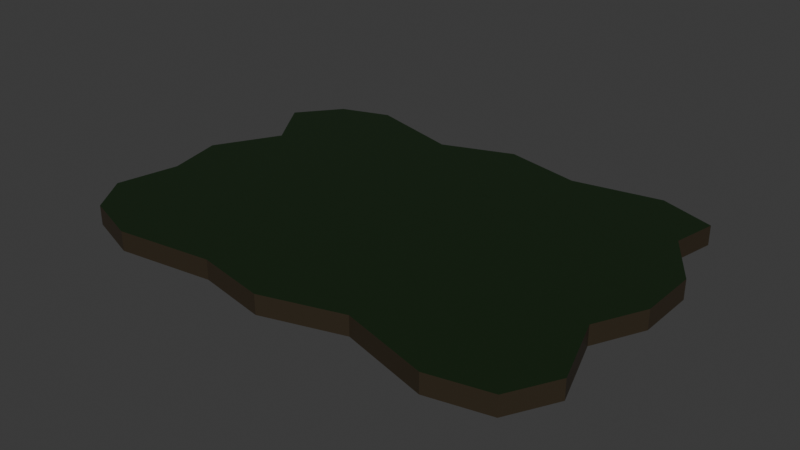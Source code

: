# Source: Escenario.blend  (saved by Blender 4.0.36; exported with 4.5.12 LTS)
import bpy
from mathutils import Matrix  # noqa: F401  (used for matrix-valued properties, if any)

bpy.ops.wm.read_factory_settings(use_empty=True)
scene = bpy.context.scene
scene.name = 'Scene'

# ---- collections
col_collection = bpy.data.collections.new('Collection'); scene.collection.children.link(col_collection)

# ---- materials (node trees are filled in below, after node groups)
mat_material_005 = bpy.data.materials.new('Material.005')
mat_material_005.use_transparent_shadow = False
mat_material_006 = bpy.data.materials.new('Material.006')
mat_material_006.use_transparent_shadow = False

# ---- material node trees
mat_material_005.use_nodes = True; mat_material_005.node_tree.nodes.clear()
_N = mat_material_005.node_tree.nodes; _L = mat_material_005.node_tree.links
n0 = _N.new('ShaderNodeBsdfPrincipled'); n0.name = 'Principled BSDF'; n0.location = (10, 300)
n0.inputs[0].default_value = (0.035, 0.02509, 0.01358, 1.0)
n0.inputs[3].default_value = 1.45
n1 = _N.new('ShaderNodeOutputMaterial'); n1.name = 'Material Output'; n1.location = (300, 300)
_L.new(n0.outputs[0], n1.inputs[0])
n1.is_active_output = True
mat_material_006.use_nodes = True; mat_material_006.node_tree.nodes.clear()
_N = mat_material_006.node_tree.nodes; _L = mat_material_006.node_tree.links
n0 = _N.new('ShaderNodeBsdfPrincipled'); n0.name = 'Principled BSDF'; n0.location = (10, 300)
n0.inputs[0].default_value = (0.007625, 0.02132, 0.005738, 1.0)
n0.inputs[3].default_value = 1.45
n1 = _N.new('ShaderNodeOutputMaterial'); n1.name = 'Material Output'; n1.location = (300, 300)
_L.new(n0.outputs[0], n1.inputs[0])
n1.is_active_output = True

# ---- world
world_world = bpy.data.worlds.new('World'); scene.world = world_world
world_world.use_nodes = True; world_world.node_tree.nodes.clear()
_N = world_world.node_tree.nodes; _L = world_world.node_tree.links
n0 = _N.new('ShaderNodeOutputWorld'); n0.name = 'World Output'; n0.location = (300, 300)
n1 = _N.new('ShaderNodeBackground'); n1.name = 'Background'; n1.location = (10, 300)
n1.inputs[0].default_value = (0.05088, 0.05088, 0.05088, 1.0)
_L.new(n1.outputs[0], n0.inputs[0])
n0.is_active_output = True
world_world.color = (0.05088, 0.05088, 0.05088)
world_world.use_sun_shadow = False
world_world.sun_shadow_jitter_overblur = 0.0

# ---- meshes
me_plane = bpy.data.meshes.new('Plane')
me_plane.from_pydata([(-0.8916, -0.8916, 0.0), (0.9003, -0.9252, 0.0), (-0.865, 0.9036, 0.0), (0.8916, 0.8916, 0.0), (-0.6667, -1.0, 0.0), (-0.2835, -0.9252, 0.0), (2.98e-08, -1.0, 0.0), (0.314, -0.865, 0.0), (0.6667, -1.0, 0.0), (0.6667, 1.0, 0.0), (0.314, 0.9036, 0.0), (-2.98e-08, 1.0, 0.0), (-0.2835, 0.8504, 0.0), (-0.6667, 1.0, 0.0), (-1.0, 0.6667, 0.0), (-0.8569, 0.3572, 0.0), (-1.0, -2.98e-08, 0.0), (-0.9482, -0.3202, 0.0), (-1.0, -0.6667, 0.0), (1.0, -0.6667, 0.0), (0.9036, -0.2755, 0.0), (1.0, 2.98e-08, 0.0), (1.0, 0.3333, 0.0), (0.8569, 0.6428, 0.0), (-0.6667, -0.6667, 0.0), (-0.6667, -0.3333, 0.0), (-0.6667, 2.98e-08, 0.0), (-0.6667, 0.3333, 0.0), (-0.6667, 0.6667, 0.0), (-0.3333, -0.6667, 0.0), (-0.3333, -0.3333, 0.0), (-0.3333, 2.98e-08, 0.0), (-0.3333, 0.3333, 0.0), (-0.3333, 0.6667, 0.0), (1.987e-08, -0.6667, 0.0), (9.934e-09, -0.3333, 0.0), (-8.882e-16, 2.98e-08, 0.0), (-9.934e-09, 0.3333, 0.0), (-1.987e-08, 0.6667, 0.0), (0.3333, -0.6667, 0.0), (0.3333, -0.3333, 0.0), (0.3333, 2.98e-08, 0.0), (0.3333, 0.3333, 0.0), (0.3333, 0.6667, 0.0), (0.6667, -0.6667, 0.0), (0.6667, -0.3333, 0.0), (0.6667, 2.98e-08, 0.0), (0.6667, 0.3333, 0.0), (0.6667, 0.6667, 0.0), (-1.0, -0.6667, 0.3175), (-0.8916, -0.8916, 0.3175), (0.6667, -1.0, 0.3175), (0.9003, -0.9252, 0.3175), (0.8569, 0.6428, 0.3175), (0.8916, 0.8916, 0.3175), (-0.6667, 1.0, 0.3175), (-0.865, 0.9036, 0.3175), (-0.6667, -1.0, 0.3175), (-0.2835, -0.9252, 0.3175), (2.98e-08, -1.0, 0.3175), (0.314, -0.865, 0.3175), (0.6667, 1.0, 0.3175), (0.314, 0.9036, 0.3175), (-2.98e-08, 1.0, 0.3175), (-0.2835, 0.8504, 0.3175), (-0.6667, 0.6667, 0.3175), (-0.3333, 0.6667, 0.3175), (-1.987e-08, 0.6667, 0.3175), (0.3333, 0.6667, 0.3175), (0.6667, 0.6667, 0.3175), (-1.0, 0.6667, 0.3175), (-0.8569, 0.3572, 0.3175), (-1.0, -2.98e-08, 0.3175), (-0.9482, -0.3202, 0.3175), (1.0, -0.6667, 0.3175), (0.9036, -0.2755, 0.3175), (1.0, 2.98e-08, 0.3175), (1.0, 0.3333, 0.3175), (-0.6667, -0.6667, 0.3175), (-0.6667, -0.3333, 0.3175), (-0.6667, 2.98e-08, 0.3175), (-0.6667, 0.3333, 0.3175), (-0.3333, -0.6667, 0.3175), (-0.3333, -0.3333, 0.3175), (-0.3333, 2.98e-08, 0.3175), (-0.3333, 0.3333, 0.3175), (1.987e-08, -0.6667, 0.3175), (9.934e-09, -0.3333, 0.3175), (-8.882e-16, 2.98e-08, 0.3175), (-9.934e-09, 0.3333, 0.3175), (0.3333, -0.6667, 0.3175), (0.3333, -0.3333, 0.3175), (0.3333, 2.98e-08, 0.3175), (0.3333, 0.3333, 0.3175), (0.6667, -0.6667, 0.3175), (0.6667, -0.3333, 0.3175), (0.6667, 2.98e-08, 0.3175), (0.6667, 0.3333, 0.3175)], [], [(48, 9, 3, 23), (14, 2, 13, 28), (28, 13, 12, 33), (33, 12, 11, 38), (38, 11, 10, 43), (43, 10, 9, 48), (7, 39, 44, 8), (39, 40, 45, 44), (40, 41, 46, 45), (41, 42, 47, 46), (42, 43, 48, 47), (6, 34, 39, 7), (34, 35, 40, 39), (35, 36, 41, 40), (36, 37, 42, 41), (37, 38, 43, 42), (5, 29, 34, 6), (29, 30, 35, 34), (30, 31, 36, 35), (31, 32, 37, 36), (32, 33, 38, 37), (4, 24, 29, 5), (24, 25, 30, 29), (25, 26, 31, 30), (26, 27, 32, 31), (27, 28, 33, 32), (0, 18, 24, 4), (18, 17, 25, 24), (17, 16, 26, 25), (16, 15, 27, 26), (15, 14, 28, 27), (8, 44, 19, 1), (44, 45, 20, 19), (45, 46, 21, 20), (46, 47, 22, 21), (47, 48, 23, 22), (69, 53, 54, 61), (70, 65, 55, 56), (65, 66, 64, 55), (66, 67, 63, 64), (67, 68, 62, 63), (68, 69, 61, 62), (60, 51, 94, 90), (90, 94, 95, 91), (91, 95, 96, 92), (92, 96, 97, 93), (93, 97, 69, 68), (59, 60, 90, 86), (86, 90, 91, 87), (87, 91, 92, 88), (88, 92, 93, 89), (89, 93, 68, 67), (58, 59, 86, 82), (82, 86, 87, 83), (83, 87, 88, 84), (84, 88, 89, 85), (85, 89, 67, 66), (57, 58, 82, 78), (78, 82, 83, 79), (79, 83, 84, 80), (80, 84, 85, 81), (81, 85, 66, 65), (50, 57, 78, 49), (49, 78, 79, 73), (73, 79, 80, 72), (72, 80, 81, 71), (71, 81, 65, 70), (51, 52, 74, 94), (94, 74, 75, 95), (95, 75, 76, 96), (96, 76, 77, 97), (97, 77, 53, 69), (11, 12, 64, 63), (21, 22, 77, 76), (4, 5, 58, 57), (14, 15, 71, 70), (12, 13, 55, 64), (22, 23, 53, 77), (5, 6, 59, 58), (15, 16, 72, 71), (6, 7, 60, 59), (16, 17, 73, 72), (18, 0, 50, 49), (7, 8, 51, 60), (17, 18, 49, 73), (8, 1, 52, 51), (3, 9, 61, 54), (1, 19, 74, 52), (23, 3, 54, 53), (9, 10, 62, 61), (19, 20, 75, 74), (13, 2, 56, 55), (10, 11, 63, 62), (20, 21, 76, 75), (0, 4, 57, 50), (2, 14, 70, 56)])
me_plane.polygons.foreach_set('material_index', [0, 0, 0, 0, 0, 0, 0, 0, 0, 0, 0, 0, 0, 0, 0, 0, 0, 0, 0, 0, 0, 0, 0, 0, 0, 0, 0, 0, 0, 0, 0, 0, 0, 0, 0, 0, 1, 1, 1, 1, 1, 1, 1, 1, 1, 1, 1, 1, 1, 1, 1, 1, 1, 1, 1, 1, 1, 1, 1, 1, 1, 1, 1, 1, 1, 1, 1, 1, 1, 1, 1, 1, 0, 0, 0, 0, 0, 0, 0, 0, 0, 0, 0, 0, 0, 0, 0, 0, 0, 0, 0, 0, 0, 0, 0, 0])
_uv = me_plane.uv_layers.new(name='UVMap')
_uv.uv.foreach_set('vector', [0.8333, 0.8333, 0.8333, 1.0, 1.0, 1.0, 1.0, 0.8333, 0.0, 0.8333, 0.0, 1.0, 0.1667, 1.0, 0.1667, 0.8333, 0.1667, 0.8333, 0.1667, 1.0, 0.3333, 1.0, 0.3333, 0.8333, 0.3333, 0.8333, 0.3333, 1.0, 0.5, 1.0, 0.5, 0.8333, 0.5, 0.8333, 0.5, 1.0, 0.6667, 1.0, 0.6667, 0.8333, 0.6667, 0.8333, 0.6667, 1.0, 0.8333, 1.0, 0.8333, 0.8333, 0.6667, 0.0, 0.6667, 0.1667, 0.8333, 0.1667, 0.8333, 0.0, 0.6667, 0.1667, 0.6667, 0.3333, 0.8333, 0.3333, 0.8333, 0.1667, 0.6667, 0.3333, 0.6667, 0.5, 0.8333, 0.5, 0.8333, 0.3333, 0.6667, 0.5, 0.6667, 0.6667, 0.8333, 0.6667, 0.8333, 0.5, 0.6667, 0.6667, 0.6667, 0.8333, 0.8333, 0.8333, 0.8333, 0.6667, 0.5, 0.0, 0.5, 0.1667, 0.6667, 0.1667, 0.6667, 0.0, 0.5, 0.1667, 0.5, 0.3333, 0.6667, 0.3333, 0.6667, 0.1667, 0.5, 0.3333, 0.5, 0.5, 0.6667, 0.5, 0.6667, 0.3333, 0.5, 0.5, 0.5, 0.6667, 0.6667, 0.6667, 0.6667, 0.5, 0.5, 0.6667, 0.5, 0.8333, 0.6667, 0.8333, 0.6667, 0.6667, 0.3333, 0.0, 0.3333, 0.1667, 0.5, 0.1667, 0.5, 0.0, 0.3333, 0.1667, 0.3333, 0.3333, 0.5, 0.3333, 0.5, 0.1667, 0.3333, 0.3333, 0.3333, 0.5, 0.5, 0.5, 0.5, 0.3333, 0.3333, 0.5, 0.3333, 0.6667, 0.5, 0.6667, 0.5, 0.5, 0.3333, 0.6667, 0.3333, 0.8333, 0.5, 0.8333, 0.5, 0.6667, 0.1667, 0.0, 0.1667, 0.1667, 0.3333, 0.1667, 0.3333, 0.0, 0.1667, 0.1667, 0.1667, 0.3333, 0.3333, 0.3333, 0.3333, 0.1667, 0.1667, 0.3333, 0.1667, 0.5, 0.3333, 0.5, 0.3333, 0.3333, 0.1667, 0.5, 0.1667, 0.6667, 0.3333, 0.6667, 0.3333, 0.5, 0.1667, 0.6667, 0.1667, 0.8333, 0.3333, 0.8333, 0.3333, 0.6667, 0.0, 0.0, 0.0, 0.1667, 0.1667, 0.1667, 0.1667, 0.0, 0.0, 0.1667, 0.0, 0.3333, 0.1667, 0.3333, 0.1667, 0.1667, 0.0, 0.3333, 0.0, 0.5, 0.1667, 0.5, 0.1667, 0.3333, 0.0, 0.5, 0.0, 0.6667, 0.1667, 0.6667, 0.1667, 0.5, 0.0, 0.6667, 0.0, 0.8333, 0.1667, 0.8333, 0.1667, 0.6667, 0.8333, 0.0, 0.8333, 0.1667, 1.0, 0.1667, 1.0, 0.0, 0.8333, 0.1667, 0.8333, 0.3333, 1.0, 0.3333, 1.0, 0.1667, 0.8333, 0.3333, 0.8333, 0.5, 1.0, 0.5, 1.0, 0.3333, 0.8333, 0.5, 0.8333, 0.6667, 1.0, 0.6667, 1.0, 0.5, 0.8333, 0.6667, 0.8333, 0.8333, 1.0, 0.8333, 1.0, 0.6667, 0.8333, 0.8333, 1.0, 0.8333, 1.0, 1.0, 0.8333, 1.0, 0.0, 0.8333, 0.1667, 0.8333, 0.1667, 1.0, 0.0, 1.0, 0.1667, 0.8333, 0.3333, 0.8333, 0.3333, 1.0, 0.1667, 1.0, 0.3333, 0.8333, 0.5, 0.8333, 0.5, 1.0, 0.3333, 1.0, 0.5, 0.8333, 0.6667, 0.8333, 0.6667, 1.0, 0.5, 1.0, 0.6667, 0.8333, 0.8333, 0.8333, 0.8333, 1.0, 0.6667, 1.0, 0.6667, 0.0, 0.8333, 0.0, 0.8333, 0.1667, 0.6667, 0.1667, 0.6667, 0.1667, 0.8333, 0.1667, 0.8333, 0.3333, 0.6667, 0.3333, 0.6667, 0.3333, 0.8333, 0.3333, 0.8333, 0.5, 0.6667, 0.5, 0.6667, 0.5, 0.8333, 0.5, 0.8333, 0.6667, 0.6667, 0.6667, 0.6667, 0.6667, 0.8333, 0.6667, 0.8333, 0.8333, 0.6667, 0.8333, 0.5, 0.0, 0.6667, 0.0, 0.6667, 0.1667, 0.5, 0.1667, 0.5, 0.1667, 0.6667, 0.1667, 0.6667, 0.3333, 0.5, 0.3333, 0.5, 0.3333, 0.6667, 0.3333, 0.6667, 0.5, 0.5, 0.5, 0.5, 0.5, 0.6667, 0.5, 0.6667, 0.6667, 0.5, 0.6667, 0.5, 0.6667, 0.6667, 0.6667, 0.6667, 0.8333, 0.5, 0.8333, 0.3333, 0.0, 0.5, 0.0, 0.5, 0.1667, 0.3333, 0.1667, 0.3333, 0.1667, 0.5, 0.1667, 0.5, 0.3333, 0.3333, 0.3333, 0.3333, 0.3333, 0.5, 0.3333, 0.5, 0.5, 0.3333, 0.5, 0.3333, 0.5, 0.5, 0.5, 0.5, 0.6667, 0.3333, 0.6667, 0.3333, 0.6667, 0.5, 0.6667, 0.5, 0.8333, 0.3333, 0.8333, 0.1667, 0.0, 0.3333, 0.0, 0.3333, 0.1667, 0.1667, 0.1667, 0.1667, 0.1667, 0.3333, 0.1667, 0.3333, 0.3333, 0.1667, 0.3333, 0.1667, 0.3333, 0.3333, 0.3333, 0.3333, 0.5, 0.1667, 0.5, 0.1667, 0.5, 0.3333, 0.5, 0.3333, 0.6667, 0.1667, 0.6667, 0.1667, 0.6667, 0.3333, 0.6667, 0.3333, 0.8333, 0.1667, 0.8333, 0.0, 0.0, 0.1667, 0.0, 0.1667, 0.1667, 0.0, 0.1667, 0.0, 0.1667, 0.1667, 0.1667, 0.1667, 0.3333, 0.0, 0.3333, 0.0, 0.3333, 0.1667, 0.3333, 0.1667, 0.5, 0.0, 0.5, 0.0, 0.5, 0.1667, 0.5, 0.1667, 0.6667, 0.0, 0.6667, 0.0, 0.6667, 0.1667, 0.6667, 0.1667, 0.8333, 0.0, 0.8333, 0.8333, 0.0, 1.0, 0.0, 1.0, 0.1667, 0.8333, 0.1667, 0.8333, 0.1667, 1.0, 0.1667, 1.0, 0.3333, 0.8333, 0.3333, 0.8333, 0.3333, 1.0, 0.3333, 1.0, 0.5, 0.8333, 0.5, 0.8333, 0.5, 1.0, 0.5, 1.0, 0.6667, 0.8333, 0.6667, 0.8333, 0.6667, 1.0, 0.6667, 1.0, 0.8333, 0.8333, 0.8333, 0.5, 1.0, 0.3333, 1.0, 0.3333, 1.0, 0.5, 1.0, 1.0, 0.5, 1.0, 0.6667, 1.0, 0.6667, 1.0, 0.5, 0.1667, 0.0, 0.3333, 0.0, 0.3333, 0.0, 0.1667, 0.0, 0.0, 0.8333, 0.0, 0.6667, 0.0, 0.6667, 0.0, 0.8333, 0.3333, 1.0, 0.1667, 1.0, 0.1667, 1.0, 0.3333, 1.0, 1.0, 0.6667, 1.0, 0.8333, 1.0, 0.8333, 1.0, 0.6667, 0.3333, 0.0, 0.5, 0.0, 0.5, 0.0, 0.3333, 0.0, 0.0, 0.6667, 0.0, 0.5, 0.0, 0.5, 0.0, 0.6667, 0.5, 0.0, 0.6667, 0.0, 0.6667, 0.0, 0.5, 0.0, 0.0, 0.5, 0.0, 0.3333, 0.0, 0.3333, 0.0, 0.5, 0.0, 0.1667, 0.0, 0.0, 0.0, 0.0, 0.0, 0.1667, 0.6667, 0.0, 0.8333, 0.0, 0.8333, 0.0, 0.6667, 0.0, 0.0, 0.3333, 0.0, 0.1667, 0.0, 0.1667, 0.0, 0.3333, 0.8333, 0.0, 1.0, 0.0, 1.0, 0.0, 0.8333, 0.0, 1.0, 1.0, 0.8333, 1.0, 0.8333, 1.0, 1.0, 1.0, 1.0, 0.0, 1.0, 0.1667, 1.0, 0.1667, 1.0, 0.0, 1.0, 0.8333, 1.0, 1.0, 1.0, 1.0, 1.0, 0.8333, 0.8333, 1.0, 0.6667, 1.0, 0.6667, 1.0, 0.8333, 1.0, 1.0, 0.1667, 1.0, 0.3333, 1.0, 0.3333, 1.0, 0.1667, 0.1667, 1.0, 0.0, 1.0, 0.0, 1.0, 0.1667, 1.0, 0.6667, 1.0, 0.5, 1.0, 0.5, 1.0, 0.6667, 1.0, 1.0, 0.3333, 1.0, 0.5, 1.0, 0.5, 1.0, 0.3333, 0.0, 0.0, 0.1667, 0.0, 0.1667, 0.0, 0.0, 0.0, 0.0, 1.0, 0.0, 0.8333, 0.0, 0.8333, 0.0, 1.0])
me_plane.materials.append(mat_material_005)
me_plane.materials.append(mat_material_006)
me_plane.update()

# ---- objects
ob_terreno = bpy.data.objects.new('terreno', me_plane)

# ---- transforms, parenting, visibility, modifiers, constraints
ob_terreno.location = (0.0, 0.0, 0.0)
ob_terreno.scale = (189.5, 135.7, 46.29)

# ---- collection membership
col_collection.objects.link(ob_terreno)

# ---- scene / render settings (as saved in the file)
scene.frame_start = 1; scene.frame_end = 40; scene.frame_set(1)
scene.render.engine = 'BLENDER_EEVEE_NEXT'
scene.cycles.sampling_pattern = 'TABULATED_SOBOL'
bpy.context.view_layer.update()

# ---- added for rendering (the .blend has no active camera and no usable light): camera, sun
cam_auto = bpy.data.cameras.new('AutoCamera')
cam_auto.lens = 50.0
cam_auto.sensor_width = 36.0
cam_auto.clip_end = 7574.57
ob_auto_camera = bpy.data.objects.new('AutoCamera', cam_auto)
scene.collection.objects.link(ob_auto_camera)
ob_auto_camera.location = (431.601, -517.922, 352.629)
ob_auto_camera.rotation_euler = (1.09748, -7.21219e-08, 0.694738)
scene.camera = ob_auto_camera
light_auto_sun = bpy.data.lights.new('AutoSun', 'SUN')
light_auto_sun.energy = 3.0
light_auto_sun.angle = 0.0523599
ob_auto_sun = bpy.data.objects.new('AutoSun', light_auto_sun)
scene.collection.objects.link(ob_auto_sun)
ob_auto_sun.rotation_euler = (0.872665, 0.174533, 0.523599)
bpy.context.view_layer.update()
